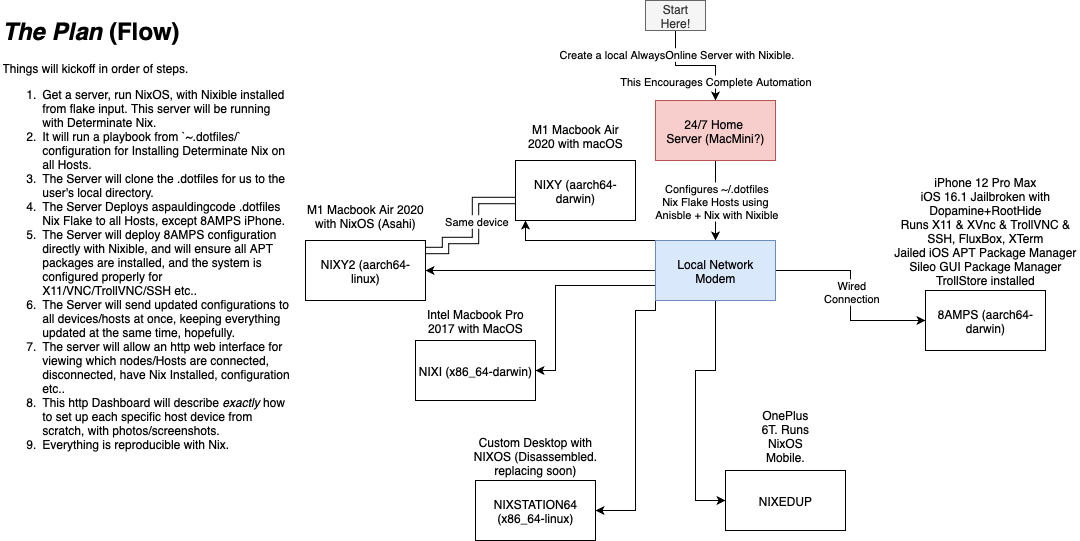

The diagram above was exported from draw.io. Its source (the exported page's mxGraphModel, read from the mxfile embedded in the PNG):
<mxGraphModel dx="1620" dy="568" grid="1" gridSize="10" guides="1" tooltips="1" connect="1" arrows="1" fold="1" page="1" pageScale="1" pageWidth="850" pageHeight="1100" math="0" shadow="0">
  <root>
    <mxCell id="0" />
    <mxCell id="1" parent="0" />
    <mxCell id="MtlewYbVIbxLeJqWz2Zs-9" style="edgeStyle=orthogonalEdgeStyle;rounded=0;orthogonalLoop=1;jettySize=auto;html=1;" parent="1" source="MtlewYbVIbxLeJqWz2Zs-1" target="MtlewYbVIbxLeJqWz2Zs-8" edge="1">
      <mxGeometry relative="1" as="geometry" />
    </mxCell>
    <mxCell id="MtlewYbVIbxLeJqWz2Zs-26" value="Configures ~/.dotfiles&lt;div&gt;Nix Flake Hosts using&amp;nbsp;&lt;/div&gt;&lt;div&gt;Anisble + Nix with Nixible&lt;/div&gt;" style="edgeLabel;html=1;align=center;verticalAlign=middle;resizable=0;points=[];" parent="MtlewYbVIbxLeJqWz2Zs-9" vertex="1" connectable="0">
      <mxGeometry x="-0.25" y="3" relative="1" as="geometry">
        <mxPoint x="-3" y="10" as="offset" />
      </mxGeometry>
    </mxCell>
    <mxCell id="MtlewYbVIbxLeJqWz2Zs-1" value="24/7 Home&amp;nbsp;&lt;div&gt;Server (MacMini?)&lt;/div&gt;" style="rounded=0;whiteSpace=wrap;html=1;fillColor=#f8cecc;strokeColor=#b85450;" parent="1" vertex="1">
      <mxGeometry x="230" y="130" width="120" height="60" as="geometry" />
    </mxCell>
    <mxCell id="MtlewYbVIbxLeJqWz2Zs-11" value="" style="edgeStyle=orthogonalEdgeStyle;rounded=0;orthogonalLoop=1;jettySize=auto;html=1;" parent="1" source="MtlewYbVIbxLeJqWz2Zs-8" target="MtlewYbVIbxLeJqWz2Zs-10" edge="1">
      <mxGeometry relative="1" as="geometry" />
    </mxCell>
    <mxCell id="MtlewYbVIbxLeJqWz2Zs-23" value="Wired&lt;div&gt;Connection&lt;/div&gt;" style="edgeLabel;html=1;align=center;verticalAlign=middle;resizable=0;points=[];" parent="MtlewYbVIbxLeJqWz2Zs-11" vertex="1" connectable="0">
      <mxGeometry x="-0.15" y="-1" relative="1" as="geometry">
        <mxPoint x="1" y="10" as="offset" />
      </mxGeometry>
    </mxCell>
    <mxCell id="MtlewYbVIbxLeJqWz2Zs-13" value="" style="edgeStyle=orthogonalEdgeStyle;rounded=0;orthogonalLoop=1;jettySize=auto;html=1;" parent="1" source="MtlewYbVIbxLeJqWz2Zs-8" target="MtlewYbVIbxLeJqWz2Zs-12" edge="1">
      <mxGeometry relative="1" as="geometry">
        <Array as="points">
          <mxPoint x="100" y="270" />
        </Array>
      </mxGeometry>
    </mxCell>
    <mxCell id="MtlewYbVIbxLeJqWz2Zs-18" style="edgeStyle=orthogonalEdgeStyle;rounded=0;orthogonalLoop=1;jettySize=auto;html=1;exitX=0;exitY=0.75;exitDx=0;exitDy=0;entryX=1;entryY=0.5;entryDx=0;entryDy=0;" parent="1" source="MtlewYbVIbxLeJqWz2Zs-8" target="MtlewYbVIbxLeJqWz2Zs-17" edge="1">
      <mxGeometry relative="1" as="geometry">
        <Array as="points">
          <mxPoint x="130" y="315" />
          <mxPoint x="130" y="400" />
        </Array>
      </mxGeometry>
    </mxCell>
    <mxCell id="MtlewYbVIbxLeJqWz2Zs-20" style="edgeStyle=orthogonalEdgeStyle;rounded=0;orthogonalLoop=1;jettySize=auto;html=1;exitX=0;exitY=1;exitDx=0;exitDy=0;entryX=1;entryY=0.5;entryDx=0;entryDy=0;" parent="1" source="MtlewYbVIbxLeJqWz2Zs-8" target="MtlewYbVIbxLeJqWz2Zs-19" edge="1">
      <mxGeometry relative="1" as="geometry">
        <Array as="points">
          <mxPoint x="230" y="340" />
          <mxPoint x="210" y="340" />
          <mxPoint x="210" y="540" />
        </Array>
      </mxGeometry>
    </mxCell>
    <mxCell id="MtlewYbVIbxLeJqWz2Zs-22" style="edgeStyle=orthogonalEdgeStyle;rounded=0;orthogonalLoop=1;jettySize=auto;html=1;" parent="1" source="MtlewYbVIbxLeJqWz2Zs-8" target="MtlewYbVIbxLeJqWz2Zs-21" edge="1">
      <mxGeometry relative="1" as="geometry">
        <Array as="points">
          <mxPoint x="290" y="400" />
          <mxPoint x="270" y="400" />
          <mxPoint x="270" y="530" />
        </Array>
      </mxGeometry>
    </mxCell>
    <mxCell id="MtlewYbVIbxLeJqWz2Zs-33" style="edgeStyle=orthogonalEdgeStyle;rounded=0;orthogonalLoop=1;jettySize=auto;html=1;exitX=0;exitY=0.5;exitDx=0;exitDy=0;entryX=1;entryY=0.5;entryDx=0;entryDy=0;" parent="1" source="MtlewYbVIbxLeJqWz2Zs-8" target="MtlewYbVIbxLeJqWz2Zs-16" edge="1">
      <mxGeometry relative="1" as="geometry" />
    </mxCell>
    <mxCell id="MtlewYbVIbxLeJqWz2Zs-8" value="Local Network Modem" style="rounded=0;whiteSpace=wrap;html=1;fillColor=#dae8fc;strokeColor=#6c8ebf;" parent="1" vertex="1">
      <mxGeometry x="230" y="270" width="120" height="60" as="geometry" />
    </mxCell>
    <mxCell id="MtlewYbVIbxLeJqWz2Zs-10" value="8AMPS (aarch64-darwin)" style="rounded=0;whiteSpace=wrap;html=1;" parent="1" vertex="1">
      <mxGeometry x="500" y="320" width="120" height="60" as="geometry" />
    </mxCell>
    <mxCell id="MtlewYbVIbxLeJqWz2Zs-12" value="NIXY (aarch64-darwin)" style="rounded=0;whiteSpace=wrap;html=1;" parent="1" vertex="1">
      <mxGeometry x="90" y="190" width="120" height="60" as="geometry" />
    </mxCell>
    <mxCell id="MtlewYbVIbxLeJqWz2Zs-41" style="edgeStyle=orthogonalEdgeStyle;rounded=0;orthogonalLoop=1;jettySize=auto;html=1;exitX=1;exitY=0;exitDx=0;exitDy=0;shape=link;width=6.399999999999999;" parent="1" edge="1">
      <mxGeometry relative="1" as="geometry">
        <mxPoint y="280" as="sourcePoint" />
        <mxPoint x="90" y="230" as="targetPoint" />
        <Array as="points">
          <mxPoint x="20" y="280" />
          <mxPoint x="20" y="270" />
          <mxPoint x="50" y="270" />
          <mxPoint x="50" y="230" />
        </Array>
      </mxGeometry>
    </mxCell>
    <mxCell id="MtlewYbVIbxLeJqWz2Zs-42" value="Same device" style="edgeLabel;html=1;align=center;verticalAlign=middle;resizable=0;points=[];" parent="MtlewYbVIbxLeJqWz2Zs-41" vertex="1" connectable="0">
      <mxGeometry x="0.0571" y="-1" relative="1" as="geometry">
        <mxPoint x="-1" y="-6" as="offset" />
      </mxGeometry>
    </mxCell>
    <mxCell id="MtlewYbVIbxLeJqWz2Zs-16" value="NIXY2 (aarch64-linux)" style="rounded=0;whiteSpace=wrap;html=1;" parent="1" vertex="1">
      <mxGeometry x="-120" y="270" width="120" height="60" as="geometry" />
    </mxCell>
    <mxCell id="MtlewYbVIbxLeJqWz2Zs-17" value="NIXI (x86_64-darwin)" style="rounded=0;whiteSpace=wrap;html=1;" parent="1" vertex="1">
      <mxGeometry x="-10" y="370" width="120" height="60" as="geometry" />
    </mxCell>
    <mxCell id="MtlewYbVIbxLeJqWz2Zs-19" value="NIXSTATION64 (x86_64-linux)" style="rounded=0;whiteSpace=wrap;html=1;" parent="1" vertex="1">
      <mxGeometry x="50" y="510" width="120" height="60" as="geometry" />
    </mxCell>
    <mxCell id="MtlewYbVIbxLeJqWz2Zs-21" value="NIXEDUP" style="rounded=0;whiteSpace=wrap;html=1;" parent="1" vertex="1">
      <mxGeometry x="300" y="500" width="120" height="60" as="geometry" />
    </mxCell>
    <mxCell id="MtlewYbVIbxLeJqWz2Zs-25" style="edgeStyle=orthogonalEdgeStyle;rounded=0;orthogonalLoop=1;jettySize=auto;html=1;" parent="1" source="MtlewYbVIbxLeJqWz2Zs-24" target="MtlewYbVIbxLeJqWz2Zs-1" edge="1">
      <mxGeometry relative="1" as="geometry" />
    </mxCell>
    <mxCell id="MtlewYbVIbxLeJqWz2Zs-27" value="Create a local AlwaysOnline Server with Nixible." style="edgeLabel;html=1;align=center;verticalAlign=middle;resizable=0;points=[];" parent="MtlewYbVIbxLeJqWz2Zs-25" vertex="1" connectable="0">
      <mxGeometry x="-0.5818" relative="1" as="geometry">
        <mxPoint as="offset" />
      </mxGeometry>
    </mxCell>
    <mxCell id="MtlewYbVIbxLeJqWz2Zs-31" value="This Encourages Complete Automation" style="edgeLabel;html=1;align=center;verticalAlign=middle;resizable=0;points=[];" parent="MtlewYbVIbxLeJqWz2Zs-25" vertex="1" connectable="0">
      <mxGeometry x="0.4503" y="-1" relative="1" as="geometry">
        <mxPoint y="10" as="offset" />
      </mxGeometry>
    </mxCell>
    <mxCell id="MtlewYbVIbxLeJqWz2Zs-24" value="Start Here!" style="text;html=1;align=center;verticalAlign=middle;whiteSpace=wrap;rounded=0;fillColor=#f5f5f5;strokeColor=#666666;fontColor=#333333;" parent="1" vertex="1">
      <mxGeometry x="220" y="30" width="60" height="30" as="geometry" />
    </mxCell>
    <mxCell id="MtlewYbVIbxLeJqWz2Zs-29" value="iPhone 12 Pro Max&lt;div&gt;iOS 16.1 Jailbroken with Dopamine+RootHide&lt;div&gt;Runs X11 &amp;amp; XVnc &amp;amp; TrollVNC &amp;amp; SSH, FluxBox, XTerm&lt;/div&gt;&lt;/div&gt;&lt;div&gt;Jailed iOS APT Package Manager&lt;/div&gt;&lt;div&gt;Sileo GUI Package Manager&lt;/div&gt;&lt;div&gt;TrollStore installed&lt;/div&gt;" style="text;html=1;align=center;verticalAlign=middle;whiteSpace=wrap;rounded=0;" parent="1" vertex="1">
      <mxGeometry x="465" y="210" width="190" height="100" as="geometry" />
    </mxCell>
    <mxCell id="MtlewYbVIbxLeJqWz2Zs-30" value="OnePlus 6T. Runs NixOS Mobile." style="text;html=1;align=center;verticalAlign=middle;whiteSpace=wrap;rounded=0;" parent="1" vertex="1">
      <mxGeometry x="330" y="450" width="60" height="30" as="geometry" />
    </mxCell>
    <mxCell id="MtlewYbVIbxLeJqWz2Zs-32" value="M1 Macbook Air 2020 with macOS" style="text;html=1;align=center;verticalAlign=middle;whiteSpace=wrap;rounded=0;" parent="1" vertex="1">
      <mxGeometry x="100" y="150" width="100" height="30" as="geometry" />
    </mxCell>
    <mxCell id="MtlewYbVIbxLeJqWz2Zs-34" value="M1 Macbook Air 2020 with NixOS (Asahi)" style="text;html=1;align=center;verticalAlign=middle;whiteSpace=wrap;rounded=0;" parent="1" vertex="1">
      <mxGeometry x="-125" y="230" width="130" height="30" as="geometry" />
    </mxCell>
    <mxCell id="MtlewYbVIbxLeJqWz2Zs-35" value="Intel Macbook Pro 2017 with MacOS" style="text;html=1;align=center;verticalAlign=middle;whiteSpace=wrap;rounded=0;" parent="1" vertex="1">
      <mxGeometry y="335" width="100" height="30" as="geometry" />
    </mxCell>
    <mxCell id="MtlewYbVIbxLeJqWz2Zs-38" value="Custom Desktop with NIXOS (Disassembled. replacing soon)" style="text;html=1;align=center;verticalAlign=middle;whiteSpace=wrap;rounded=0;" parent="1" vertex="1">
      <mxGeometry x="40" y="470" width="140" height="30" as="geometry" />
    </mxCell>
    <mxCell id="MtlewYbVIbxLeJqWz2Zs-40" value="&lt;h1 style=&quot;margin-top: 0px;&quot;&gt;&lt;i&gt;The Plan&lt;/i&gt; (Flow)&lt;/h1&gt;&lt;p&gt;Things will kickoff in order of steps.&lt;/p&gt;&lt;p&gt;&lt;/p&gt;&lt;ol&gt;&lt;li&gt;Get a server, run NixOS, with Nixible installed from flake input. This server will be running with Determinate Nix.&lt;br&gt;&lt;/li&gt;&lt;li&gt;It will run a playbook from `~.dotfiles/` configuration for Installing Determinate Nix on all Hosts.&lt;/li&gt;&lt;li&gt;The Server will clone the .dotfiles for us to the user's local directory.&lt;/li&gt;&lt;li&gt;The Server Deploys aspauldingcode .dotfiles Nix Flake to all Hosts, except 8AMPS iPhone.&lt;/li&gt;&lt;li&gt;The Server will deploy 8AMPS configuration directly with Nixible, and will ensure all APT packages are installed, and the system is configured properly for X11/VNC/TrollVNC/SSH etc..&lt;/li&gt;&lt;li&gt;The Server will send updated configurations to all devices/hosts at once, keeping everything updated at the same time, hopefully.&lt;/li&gt;&lt;li&gt;The server will allow an http web interface for viewing which nodes/Hosts are connected, disconnected, have Nix Installed, configuration etc..&lt;/li&gt;&lt;li&gt;This http Dashboard will describe &lt;i&gt;exactly&lt;/i&gt;&amp;nbsp;how to set up each specific host device from scratch, with photos/screenshots.&lt;/li&gt;&lt;li&gt;Everything is reproducible with Nix.&lt;/li&gt;&lt;/ol&gt;&lt;p&gt;&lt;/p&gt;" style="text;html=1;whiteSpace=wrap;overflow=hidden;rounded=0;" parent="1" vertex="1">
      <mxGeometry x="-425" y="40" width="290" height="485" as="geometry" />
    </mxCell>
  </root>
</mxGraphModel>